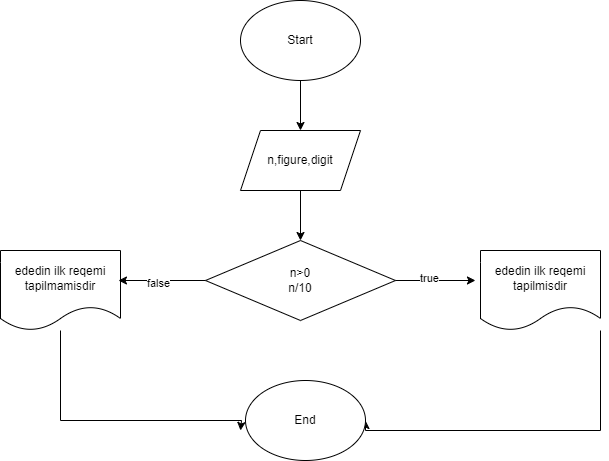

The diagram above was exported from draw.io. Its source (the exported page's mxGraphModel, read from the mxfile embedded in the PNG):
<mxGraphModel dx="1434" dy="780" grid="1" gridSize="10" guides="1" tooltips="1" connect="1" arrows="1" fold="1" page="1" pageScale="1" pageWidth="850" pageHeight="1100" math="0" shadow="0">
  <root>
    <mxCell id="0" />
    <mxCell id="1" parent="0" />
    <mxCell id="dVf-SBPIqowwMoag8GL5-3" style="edgeStyle=orthogonalEdgeStyle;rounded=0;orthogonalLoop=1;jettySize=auto;html=1;entryX=0.5;entryY=0;entryDx=0;entryDy=0;" parent="1" source="dVf-SBPIqowwMoag8GL5-1" target="dVf-SBPIqowwMoag8GL5-2" edge="1">
      <mxGeometry relative="1" as="geometry" />
    </mxCell>
    <mxCell id="dVf-SBPIqowwMoag8GL5-1" value="Start" style="ellipse;whiteSpace=wrap;html=1;" parent="1" vertex="1">
      <mxGeometry x="360" y="310" width="120" height="80" as="geometry" />
    </mxCell>
    <mxCell id="dVf-SBPIqowwMoag8GL5-8" style="edgeStyle=orthogonalEdgeStyle;rounded=0;orthogonalLoop=1;jettySize=auto;html=1;entryX=0.5;entryY=0;entryDx=0;entryDy=0;" parent="1" source="dVf-SBPIqowwMoag8GL5-2" target="dVf-SBPIqowwMoag8GL5-4" edge="1">
      <mxGeometry relative="1" as="geometry" />
    </mxCell>
    <mxCell id="dVf-SBPIqowwMoag8GL5-2" value="n,figure,digit" style="shape=parallelogram;perimeter=parallelogramPerimeter;whiteSpace=wrap;html=1;fixedSize=1;" parent="1" vertex="1">
      <mxGeometry x="360" y="440" width="120" height="60" as="geometry" />
    </mxCell>
    <mxCell id="dVf-SBPIqowwMoag8GL5-4" value="&lt;div&gt;n&amp;gt;0&lt;/div&gt;&lt;div&gt;n/10&lt;/div&gt;" style="rhombus;whiteSpace=wrap;html=1;" parent="1" vertex="1">
      <mxGeometry x="325" y="550" width="190" height="80" as="geometry" />
    </mxCell>
    <mxCell id="nRF8EkFbEelnW3ihlMcv-11" style="edgeStyle=orthogonalEdgeStyle;rounded=0;orthogonalLoop=1;jettySize=auto;html=1;entryX=1;entryY=0.5;entryDx=0;entryDy=0;" edge="1" parent="1" target="dVf-SBPIqowwMoag8GL5-19">
      <mxGeometry relative="1" as="geometry">
        <mxPoint x="720" y="640" as="sourcePoint" />
        <Array as="points">
          <mxPoint x="720" y="740" />
          <mxPoint x="485" y="740" />
        </Array>
      </mxGeometry>
    </mxCell>
    <mxCell id="dVf-SBPIqowwMoag8GL5-19" value="End" style="ellipse;whiteSpace=wrap;html=1;" parent="1" vertex="1">
      <mxGeometry x="365" y="690" width="120" height="80" as="geometry" />
    </mxCell>
    <mxCell id="nRF8EkFbEelnW3ihlMcv-14" value="ededin ilk reqemi tapilmisdir" style="shape=document;whiteSpace=wrap;html=1;boundedLbl=1;" vertex="1" parent="1">
      <mxGeometry x="600" y="560" width="120" height="80" as="geometry" />
    </mxCell>
    <mxCell id="nRF8EkFbEelnW3ihlMcv-20" style="edgeStyle=orthogonalEdgeStyle;rounded=0;orthogonalLoop=1;jettySize=auto;html=1;" edge="1" parent="1" source="nRF8EkFbEelnW3ihlMcv-15">
      <mxGeometry relative="1" as="geometry">
        <mxPoint x="360" y="740" as="targetPoint" />
        <Array as="points">
          <mxPoint x="180" y="730" />
          <mxPoint x="361" y="730" />
        </Array>
      </mxGeometry>
    </mxCell>
    <mxCell id="nRF8EkFbEelnW3ihlMcv-15" value="ededin ilk reqemi tapilmamisdir" style="shape=document;whiteSpace=wrap;html=1;boundedLbl=1;" vertex="1" parent="1">
      <mxGeometry x="120" y="560" width="120" height="80" as="geometry" />
    </mxCell>
    <mxCell id="nRF8EkFbEelnW3ihlMcv-16" style="edgeStyle=orthogonalEdgeStyle;rounded=0;orthogonalLoop=1;jettySize=auto;html=1;entryX=-0.042;entryY=0.375;entryDx=0;entryDy=0;entryPerimeter=0;" edge="1" parent="1" source="dVf-SBPIqowwMoag8GL5-4" target="nRF8EkFbEelnW3ihlMcv-14">
      <mxGeometry relative="1" as="geometry" />
    </mxCell>
    <mxCell id="nRF8EkFbEelnW3ihlMcv-18" value="true" style="edgeLabel;html=1;align=center;verticalAlign=middle;resizable=0;points=[];" vertex="1" connectable="0" parent="nRF8EkFbEelnW3ihlMcv-16">
      <mxGeometry x="-0.1746" y="3" relative="1" as="geometry">
        <mxPoint as="offset" />
      </mxGeometry>
    </mxCell>
    <mxCell id="nRF8EkFbEelnW3ihlMcv-17" style="edgeStyle=orthogonalEdgeStyle;rounded=0;orthogonalLoop=1;jettySize=auto;html=1;entryX=0.983;entryY=0.375;entryDx=0;entryDy=0;entryPerimeter=0;" edge="1" parent="1" source="dVf-SBPIqowwMoag8GL5-4" target="nRF8EkFbEelnW3ihlMcv-15">
      <mxGeometry relative="1" as="geometry" />
    </mxCell>
    <mxCell id="nRF8EkFbEelnW3ihlMcv-19" value="false" style="edgeLabel;html=1;align=center;verticalAlign=middle;resizable=0;points=[];" vertex="1" connectable="0" parent="nRF8EkFbEelnW3ihlMcv-17">
      <mxGeometry x="0.1029" y="2" relative="1" as="geometry">
        <mxPoint as="offset" />
      </mxGeometry>
    </mxCell>
  </root>
</mxGraphModel>